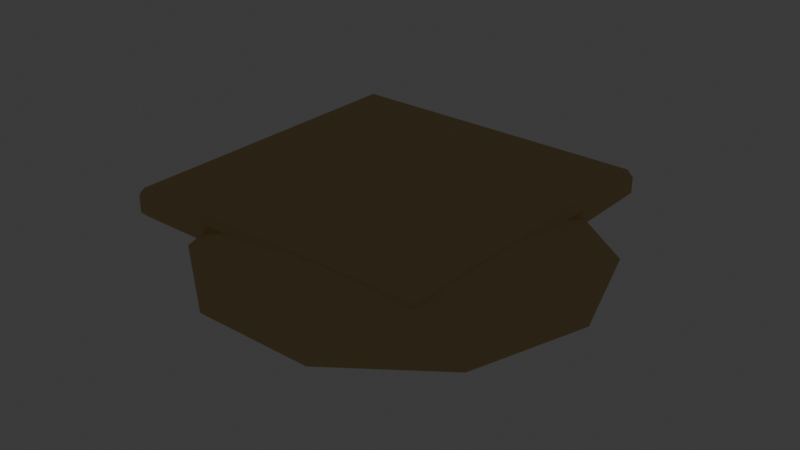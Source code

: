 # Source: source.blend  (saved by Blender 5.2.44; exported with 4.5.12 LTS)
import bpy
from mathutils import Matrix  # noqa: F401  (used for matrix-valued properties, if any)

bpy.ops.wm.read_factory_settings(use_empty=True)
scene = bpy.context.scene
scene.name = 'Scene'

# ---- collections
col_collection = bpy.data.collections.new('Collection'); scene.collection.children.link(col_collection)
col_ships_rowboat = bpy.data.collections.new('ships-rowboat'); scene.collection.children.link(col_ships_rowboat)
col_ships_dinghy = bpy.data.collections.new('ships-dinghy'); scene.collection.children.link(col_ships_dinghy)
col_ships_cutter = bpy.data.collections.new('ships-cutter'); scene.collection.children.link(col_ships_cutter)
col_ships_sloop = bpy.data.collections.new('ships-sloop'); scene.collection.children.link(col_ships_sloop)
col_ships_schooner = bpy.data.collections.new('ships-schooner'); scene.collection.children.link(col_ships_schooner)
col_ships_brig = bpy.data.collections.new('ships-brig'); scene.collection.children.link(col_ships_brig)
col_ships_frigate = bpy.data.collections.new('ships-frigate'); scene.collection.children.link(col_ships_frigate)
col_ships_galleon = bpy.data.collections.new('ships-galleon'); scene.collection.children.link(col_ships_galleon)
col_ships_carrack = bpy.data.collections.new('ships-carrack'); scene.collection.children.link(col_ships_carrack)
col_ships_junk = bpy.data.collections.new('ships-junk'); scene.collection.children.link(col_ships_junk)
col_ships_fishing_boat = bpy.data.collections.new('ships-fishing-boat'); scene.collection.children.link(col_ships_fishing_boat)
col_ships_paddle_steamer = bpy.data.collections.new('ships-paddle-steamer'); scene.collection.children.link(col_ships_paddle_steamer)
col_ships_ocean_steamer = bpy.data.collections.new('ships-ocean-steamer'); scene.collection.children.link(col_ships_ocean_steamer)
col_ships_ironclad = bpy.data.collections.new('ships-ironclad'); scene.collection.children.link(col_ships_ironclad)
col_submarines_diving_capsule = bpy.data.collections.new('submarines-diving-capsule'); scene.collection.children.link(col_submarines_diving_capsule)
col_submarines_research_sub = bpy.data.collections.new('submarines-research-sub'); scene.collection.children.link(col_submarines_research_sub)
col_submarines_tandem_sub = bpy.data.collections.new('submarines-tandem-sub'); scene.collection.children.link(col_submarines_tandem_sub)
col_submarines_torpedo_sub = bpy.data.collections.new('submarines-torpedo-sub'); scene.collection.children.link(col_submarines_torpedo_sub)
col_submarines_cargo_sub = bpy.data.collections.new('submarines-cargo-sub'); scene.collection.children.link(col_submarines_cargo_sub)
col_submarines_steampunk_sub = bpy.data.collections.new('submarines-steampunk-sub'); scene.collection.children.link(col_submarines_steampunk_sub)
col_coast_island = bpy.data.collections.new('coast-island'); scene.collection.children.link(col_coast_island)
col_coast_atoll = bpy.data.collections.new('coast-atoll'); scene.collection.children.link(col_coast_atoll)
col_coast_rocky_island = bpy.data.collections.new('coast-rocky-island'); scene.collection.children.link(col_coast_rocky_island)
col_coast_volcano = bpy.data.collections.new('coast-volcano'); scene.collection.children.link(col_coast_volcano)
col_coast_beach_straight = bpy.data.collections.new('coast-beach-straight'); scene.collection.children.link(col_coast_beach_straight)
col_coast_beach_corner = bpy.data.collections.new('coast-beach-corner'); scene.collection.children.link(col_coast_beach_corner)

# ---- materials (node trees are filled in below, after node groups)
mat_poly_surface = bpy.data.materials.new('poly.surface')
mat_poly_metal = bpy.data.materials.new('poly.metal')
mat_poly_glass = bpy.data.materials.new('poly.glass')
mat_poly_light = bpy.data.materials.new('poly.light')

# ---- material node trees
mat_poly_surface.use_nodes = True; mat_poly_surface.node_tree.nodes.clear()
_N = mat_poly_surface.node_tree.nodes; _L = mat_poly_surface.node_tree.links
n0 = _N.new('ShaderNodeBsdfPrincipled'); n0.name = 'Principled BSDF'; n0.location = (-200, 100)
n0.inputs[2].default_value = 0.8
n0.inputs[10].default_value = 0.005
n1 = _N.new('ShaderNodeOutputMaterial'); n1.name = 'Material Output'; n1.location = (200, 100)
n2 = _N.new('ShaderNodeVertexColor'); n2.name = 'Palette'; n2.location = (0, 0)
n2.layer_name = 'Color'
_L.new(n0.outputs[0], n1.inputs[0])
_L.new(n2.outputs[0], n0.inputs[0])
n1.is_active_output = True
mat_poly_metal.use_nodes = True; mat_poly_metal.node_tree.nodes.clear()
_N = mat_poly_metal.node_tree.nodes; _L = mat_poly_metal.node_tree.links
n0 = _N.new('ShaderNodeBsdfPrincipled'); n0.name = 'Principled BSDF'; n0.location = (-200, 100)
n0.inputs[1].default_value = 0.5
n0.inputs[2].default_value = 0.4
n0.inputs[10].default_value = 0.005
n1 = _N.new('ShaderNodeOutputMaterial'); n1.name = 'Material Output'; n1.location = (200, 100)
n2 = _N.new('ShaderNodeVertexColor'); n2.name = 'Palette'; n2.location = (0, 0)
n2.layer_name = 'Color'
_L.new(n0.outputs[0], n1.inputs[0])
_L.new(n2.outputs[0], n0.inputs[0])
n1.is_active_output = True
mat_poly_glass.use_nodes = True; mat_poly_glass.node_tree.nodes.clear()
_N = mat_poly_glass.node_tree.nodes; _L = mat_poly_glass.node_tree.links
n0 = _N.new('ShaderNodeBsdfPrincipled'); n0.name = 'Principled BSDF'; n0.location = (-200, 100)
n0.inputs[1].default_value = 0.25
n0.inputs[2].default_value = 0.22
n0.inputs[10].default_value = 0.005
n1 = _N.new('ShaderNodeOutputMaterial'); n1.name = 'Material Output'; n1.location = (200, 100)
n2 = _N.new('ShaderNodeVertexColor'); n2.name = 'Palette'; n2.location = (0, 0)
n2.layer_name = 'Color'
_L.new(n0.outputs[0], n1.inputs[0])
_L.new(n2.outputs[0], n0.inputs[0])
n1.is_active_output = True
mat_poly_light.use_nodes = True; mat_poly_light.node_tree.nodes.clear()
_N = mat_poly_light.node_tree.nodes; _L = mat_poly_light.node_tree.links
n0 = _N.new('ShaderNodeBsdfPrincipled'); n0.name = 'Principled BSDF'; n0.location = (-200, 100)
n0.inputs[10].default_value = 0.005
n0.inputs[28].default_value = 1.5
n1 = _N.new('ShaderNodeOutputMaterial'); n1.name = 'Material Output'; n1.location = (200, 100)
n2 = _N.new('ShaderNodeVertexColor'); n2.name = 'Palette'; n2.location = (0, 0)
n2.layer_name = 'Color'
_L.new(n0.outputs[0], n1.inputs[0])
_L.new(n2.outputs[0], n0.inputs[0])
_L.new(n2.outputs[0], n0.inputs[27])
n1.is_active_output = True

# ---- world
world_world = bpy.data.worlds.new('World'); scene.world = world_world
world_world.use_nodes = True; world_world.node_tree.nodes.clear()
_N = world_world.node_tree.nodes; _L = world_world.node_tree.links
n0 = _N.new('ShaderNodeOutputWorld'); n0.name = 'World Output'; n0.location = (200, 100)
n1 = _N.new('ShaderNodeBackground'); n1.name = 'Background'; n1.location = (-200, 100)
n1.inputs[0].default_value = (0.05088, 0.05088, 0.05088, 1.0)
_L.new(n1.outputs[0], n0.inputs[0])
n0.is_active_output = True
world_world.color = (0.05088, 0.05088, 0.05088)
world_world.sun_shadow_jitter_overblur = 0.0

# ---- meshes
me_coast_beach_corner__body = bpy.data.meshes.new('coast-beach-corner__body')
me_coast_beach_corner__body.from_pydata([(-1.923, 2.0, 0.077), (-1.923, 1.923, 0.0), (-2.0, 1.923, 0.077), (-1.923, -1.923, 0.0), (-1.923, -2.0, 0.077), (-2.0, -1.923, 0.077), (-1.923, 2.0, 0.273), (-2.0, 1.923, 0.273), (-1.923, 1.923, 0.35), (-1.923, -2.0, 0.273), (-1.923, -1.923, 0.35), (-2.0, -1.923, 0.273), (1.923, 2.0, 0.077), (2.0, 1.923, 0.077), (1.923, 1.923, 0.0), (1.923, -2.0, 0.077), (1.923, -1.923, 0.0), (2.0, -1.923, 0.077), (1.923, 2.0, 0.273), (1.923, 1.923, 0.35), (2.0, 1.923, 0.273), (1.923, -2.0, 0.273), (2.0, -1.923, 0.273), (1.923, -1.923, 0.35), (1.0, -1.0, -0.007), (2.1, -1.0, 0.01738), (1.89, -1.647, 0.01738), (1.34, -2.046, 0.01738), (0.6601, -2.046, 0.01738), (0.1101, -1.647, 0.01738), (-0.1, -1.0, 0.01738), (0.1101, -0.3534, 0.01738), (0.6601, 0.04616, 0.01738), (1.34, 0.04616, 0.01738), (1.89, -0.3534, 0.01738), (2.905, -1.0, 0.084), (2.541, -2.12, 0.084), (1.589, -2.812, 0.084), (0.4112, -2.812, 0.084), (-0.5414, -2.12, 0.084), (-0.9053, -1.0, 0.084), (-0.5414, 0.1199, 0.084), (0.4112, 0.812, 0.084), (1.589, 0.812, 0.084), (2.541, 0.1199, 0.084), (3.2, -1.0, 0.175), (2.78, -2.293, 0.175), (1.68, -3.092, 0.175), (0.3202, -3.092, 0.175), (-0.7798, -2.293, 0.175), (-1.2, -1.0, 0.175), (-0.7798, 0.2931, 0.175), (0.3202, 1.092, 0.175), (1.68, 1.092, 0.175), (2.78, 0.2931, 0.175), (2.905, -1.0, 0.266), (2.541, -2.12, 0.266), (1.589, -2.812, 0.266), (0.4112, -2.812, 0.266), (-0.5414, -2.12, 0.266), (-0.9053, -1.0, 0.266), (-0.5414, 0.1199, 0.266), (0.4112, 0.812, 0.266), (1.589, 0.812, 0.266), (2.541, 0.1199, 0.266), (2.1, -1.0, 0.3326), (1.89, -1.647, 0.3326), (1.34, -2.046, 0.3326), (0.6601, -2.046, 0.3326), (0.1101, -1.647, 0.3326), (-0.1, -1.0, 0.3326), (0.1101, -0.3534, 0.3326), (0.6601, 0.04616, 0.3326), (1.34, 0.04616, 0.3326), (1.89, -0.3534, 0.3326), (1.0, -1.0, 0.357)], [], [(0, 1, 2), (3, 4, 5), (6, 7, 8), (9, 10, 11), (12, 13, 14), (15, 16, 17), (18, 19, 20), (21, 22, 23), (6, 0, 2, 7), (1, 3, 5, 2), (4, 9, 11, 5), (10, 8, 7, 11), (18, 6, 8, 19), (9, 21, 23, 10), (22, 20, 19, 23), (12, 18, 20, 13), (21, 15, 17, 22), (16, 14, 13, 17), (0, 12, 14, 1), (15, 4, 3, 16), (6, 18, 12, 0), (2, 5, 11, 7), (14, 16, 3, 1), (21, 9, 4, 15), (8, 10, 23, 19), (20, 22, 17, 13), (24, 25, 26), (24, 26, 27), (24, 27, 28), (24, 28, 29), (24, 29, 30), (24, 30, 31), (24, 31, 32), (24, 32, 33), (24, 33, 34), (24, 34, 25), (25, 35, 36, 26), (26, 36, 37, 27), (27, 37, 38, 28), (28, 38, 39, 29), (29, 39, 40, 30), (30, 40, 41, 31), (31, 41, 42, 32), (32, 42, 43, 33), (33, 43, 44, 34), (34, 44, 35, 25), (35, 45, 46, 36), (36, 46, 47, 37), (37, 47, 48, 38), (38, 48, 49, 39), (39, 49, 50, 40), (40, 50, 51, 41), (41, 51, 52, 42), (42, 52, 53, 43), (43, 53, 54, 44), (44, 54, 45, 35), (45, 55, 56, 46), (46, 56, 57, 47), (47, 57, 58, 48), (48, 58, 59, 49), (49, 59, 60, 50), (50, 60, 61, 51), (51, 61, 62, 52), (52, 62, 63, 53), (53, 63, 64, 54), (54, 64, 55, 45), (55, 65, 66, 56), (56, 66, 67, 57), (57, 67, 68, 58), (58, 68, 69, 59), (59, 69, 70, 60), (60, 70, 71, 61), (61, 71, 72, 62), (62, 72, 73, 63), (63, 73, 74, 64), (64, 74, 65, 55), (75, 66, 65), (75, 67, 66), (75, 68, 67), (75, 69, 68), (75, 70, 69), (75, 71, 70), (75, 72, 71), (75, 73, 72), (75, 74, 73), (75, 65, 74)])
_ca = me_coast_beach_corner__body.color_attributes.new('Color', 'FLOAT_COLOR', 'CORNER')
_ca.data.foreach_set('color', [0.5972, 0.4342, 0.1946, 1.0, 0.5972, 0.4342, 0.1946, 1.0, 0.5972, 0.4342, 0.1946, 1.0, 0.5972, 0.4342, 0.1946, 1.0, 0.5972, 0.4342, 0.1946, 1.0, 0.5972, 0.4342, 0.1946, 1.0, 0.5972, 0.4342, 0.1946, 1.0, 0.5972, 0.4342, 0.1946, 1.0, 0.5972, 0.4342, 0.1946, 1.0, 0.5972, 0.4342, 0.1946, 1.0, 0.5972, 0.4342, 0.1946, 1.0, 0.5972, 0.4342, 0.1946, 1.0, 0.5972, 0.4342, 0.1946, 1.0, 0.5972, 0.4342, 0.1946, 1.0, 0.5972, 0.4342, 0.1946, 1.0, 0.5972, 0.4342, 0.1946, 1.0, 0.5972, 0.4342, 0.1946, 1.0, 0.5972, 0.4342, 0.1946, 1.0, 0.5972, 0.4342, 0.1946, 1.0, 0.5972, 0.4342, 0.1946, 1.0, 0.5972, 0.4342, 0.1946, 1.0, 0.5972, 0.4342, 0.1946, 1.0, 0.5972, 0.4342, 0.1946, 1.0, 0.5972, 0.4342, 0.1946, 1.0, 0.5972, 0.4342, 0.1946, 1.0, 0.5972, 0.4342, 0.1946, 1.0, 0.5972, 0.4342, 0.1946, 1.0, 0.5972, 0.4342, 0.1946, 1.0, 0.5972, 0.4342, 0.1946, 1.0, 0.5972, 0.4342, 0.1946, 1.0, 0.5972, 0.4342, 0.1946, 1.0, 0.5972, 0.4342, 0.1946, 1.0, 0.5972, 0.4342, 0.1946, 1.0, 0.5972, 0.4342, 0.1946, 1.0, 0.5972, 0.4342, 0.1946, 1.0, 0.5972, 0.4342, 0.1946, 1.0, 0.5972, 0.4342, 0.1946, 1.0, 0.5972, 0.4342, 0.1946, 1.0, 0.5972, 0.4342, 0.1946, 1.0, 0.5972, 0.4342, 0.1946, 1.0, 0.5972, 0.4342, 0.1946, 1.0, 0.5972, 0.4342, 0.1946, 1.0, 0.5972, 0.4342, 0.1946, 1.0, 0.5972, 0.4342, 0.1946, 1.0, 0.5972, 0.4342, 0.1946, 1.0, 0.5972, 0.4342, 0.1946, 1.0, 0.5972, 0.4342, 0.1946, 1.0, 0.5972, 0.4342, 0.1946, 1.0, 0.5972, 0.4342, 0.1946, 1.0, 0.5972, 0.4342, 0.1946, 1.0, 0.5972, 0.4342, 0.1946, 1.0, 0.5972, 0.4342, 0.1946, 1.0, 0.5972, 0.4342, 0.1946, 1.0, 0.5972, 0.4342, 0.1946, 1.0, 0.5972, 0.4342, 0.1946, 1.0, 0.5972, 0.4342, 0.1946, 1.0, 0.5972, 0.4342, 0.1946, 1.0, 0.5972, 0.4342, 0.1946, 1.0, 0.5972, 0.4342, 0.1946, 1.0, 0.5972, 0.4342, 0.1946, 1.0, 0.5972, 0.4342, 0.1946, 1.0, 0.5972, 0.4342, 0.1946, 1.0, 0.5972, 0.4342, 0.1946, 1.0, 0.5972, 0.4342, 0.1946, 1.0, 0.5972, 0.4342, 0.1946, 1.0, 0.5972, 0.4342, 0.1946, 1.0, 0.5972, 0.4342, 0.1946, 1.0, 0.5972, 0.4342, 0.1946, 1.0, 0.5972, 0.4342, 0.1946, 1.0, 0.5972, 0.4342, 0.1946, 1.0, 0.5972, 0.4342, 0.1946, 1.0, 0.5972, 0.4342, 0.1946, 1.0, 0.5972, 0.4342, 0.1946, 1.0, 0.5972, 0.4342, 0.1946, 1.0, 0.5972, 0.4342, 0.1946, 1.0, 0.5972, 0.4342, 0.1946, 1.0, 0.5972, 0.4342, 0.1946, 1.0, 0.5972, 0.4342, 0.1946, 1.0, 0.5972, 0.4342, 0.1946, 1.0, 0.5972, 0.4342, 0.1946, 1.0, 0.5972, 0.4342, 0.1946, 1.0, 0.5972, 0.4342, 0.1946, 1.0, 0.5972, 0.4342, 0.1946, 1.0, 0.5972, 0.4342, 0.1946, 1.0, 0.5972, 0.4342, 0.1946, 1.0, 0.5972, 0.4342, 0.1946, 1.0, 0.5972, 0.4342, 0.1946, 1.0, 0.5972, 0.4342, 0.1946, 1.0, 0.5972, 0.4342, 0.1946, 1.0, 0.5972, 0.4342, 0.1946, 1.0, 0.5972, 0.4342, 0.1946, 1.0, 0.5972, 0.4342, 0.1946, 1.0, 0.5972, 0.4342, 0.1946, 1.0, 0.5972, 0.4342, 0.1946, 1.0, 0.5972, 0.4342, 0.1946, 1.0, 0.5972, 0.4342, 0.1946, 1.0, 0.5972, 0.4342, 0.1946, 1.0, 0.5972, 0.4342, 0.1946, 1.0, 0.5972, 0.4342, 0.1946, 1.0, 0.5972, 0.4342, 0.1946, 1.0, 0.5972, 0.4342, 0.1946, 1.0, 0.5972, 0.4342, 0.1946, 1.0, 0.5972, 0.4342, 0.1946, 1.0, 0.5972, 0.4342, 0.1946, 1.0, 0.5972, 0.4342, 0.1946, 1.0, 0.5972, 0.4342, 0.1946, 1.0, 0.5972, 0.4342, 0.1946, 1.0, 0.5972, 0.4342, 0.1946, 1.0, 0.5972, 0.4342, 0.1946, 1.0, 0.5972, 0.4342, 0.1946, 1.0, 0.5972, 0.4342, 0.1946, 1.0, 0.5972, 0.4342, 0.1946, 1.0, 0.5972, 0.4342, 0.1946, 1.0, 0.5972, 0.4342, 0.1946, 1.0, 0.5972, 0.4342, 0.1946, 1.0, 0.5972, 0.4342, 0.1946, 1.0, 0.5972, 0.4342, 0.1946, 1.0, 0.5972, 0.4342, 0.1946, 1.0, 0.5972, 0.4342, 0.1946, 1.0, 0.5972, 0.4342, 0.1946, 1.0, 0.5972, 0.4342, 0.1946, 1.0, 0.5972, 0.4342, 0.1946, 1.0, 0.5972, 0.4342, 0.1946, 1.0, 0.5972, 0.4342, 0.1946, 1.0, 0.5972, 0.4342, 0.1946, 1.0, 0.5972, 0.4342, 0.1946, 1.0, 0.5972, 0.4342, 0.1946, 1.0, 0.5972, 0.4342, 0.1946, 1.0, 0.5972, 0.4342, 0.1946, 1.0, 0.5972, 0.4342, 0.1946, 1.0, 0.5972, 0.4342, 0.1946, 1.0, 0.5972, 0.4342, 0.1946, 1.0, 0.5972, 0.4342, 0.1946, 1.0, 0.5972, 0.4342, 0.1946, 1.0, 0.5972, 0.4342, 0.1946, 1.0, 0.5972, 0.4342, 0.1946, 1.0, 0.5972, 0.4342, 0.1946, 1.0, 0.5972, 0.4342, 0.1946, 1.0, 0.5972, 0.4342, 0.1946, 1.0, 0.5972, 0.4342, 0.1946, 1.0, 0.5972, 0.4342, 0.1946, 1.0, 0.5972, 0.4342, 0.1946, 1.0, 0.5972, 0.4342, 0.1946, 1.0, 0.5972, 0.4342, 0.1946, 1.0, 0.5972, 0.4342, 0.1946, 1.0, 0.5972, 0.4342, 0.1946, 1.0, 0.5972, 0.4342, 0.1946, 1.0, 0.5972, 0.4342, 0.1946, 1.0, 0.5972, 0.4342, 0.1946, 1.0, 0.5972, 0.4342, 0.1946, 1.0, 0.5972, 0.4342, 0.1946, 1.0, 0.5972, 0.4342, 0.1946, 1.0, 0.5972, 0.4342, 0.1946, 1.0, 0.5972, 0.4342, 0.1946, 1.0, 0.5972, 0.4342, 0.1946, 1.0, 0.5972, 0.4342, 0.1946, 1.0, 0.5972, 0.4342, 0.1946, 1.0, 0.5972, 0.4342, 0.1946, 1.0, 0.5972, 0.4342, 0.1946, 1.0, 0.5972, 0.4342, 0.1946, 1.0, 0.5972, 0.4342, 0.1946, 1.0, 0.5972, 0.4342, 0.1946, 1.0, 0.5972, 0.4342, 0.1946, 1.0, 0.5972, 0.4342, 0.1946, 1.0, 0.5972, 0.4342, 0.1946, 1.0, 0.5972, 0.4342, 0.1946, 1.0, 0.5972, 0.4342, 0.1946, 1.0, 0.5972, 0.4342, 0.1946, 1.0, 0.5972, 0.4342, 0.1946, 1.0, 0.5972, 0.4342, 0.1946, 1.0, 0.5972, 0.4342, 0.1946, 1.0, 0.5972, 0.4342, 0.1946, 1.0, 0.5972, 0.4342, 0.1946, 1.0, 0.5972, 0.4342, 0.1946, 1.0, 0.5972, 0.4342, 0.1946, 1.0, 0.5972, 0.4342, 0.1946, 1.0, 0.5972, 0.4342, 0.1946, 1.0, 0.5972, 0.4342, 0.1946, 1.0, 0.5972, 0.4342, 0.1946, 1.0, 0.5972, 0.4342, 0.1946, 1.0, 0.5972, 0.4342, 0.1946, 1.0, 0.5972, 0.4342, 0.1946, 1.0, 0.5972, 0.4342, 0.1946, 1.0, 0.5972, 0.4342, 0.1946, 1.0, 0.5972, 0.4342, 0.1946, 1.0, 0.5972, 0.4342, 0.1946, 1.0, 0.5972, 0.4342, 0.1946, 1.0, 0.5972, 0.4342, 0.1946, 1.0, 0.5972, 0.4342, 0.1946, 1.0, 0.5972, 0.4342, 0.1946, 1.0, 0.5972, 0.4342, 0.1946, 1.0, 0.5972, 0.4342, 0.1946, 1.0, 0.5972, 0.4342, 0.1946, 1.0, 0.5972, 0.4342, 0.1946, 1.0, 0.5972, 0.4342, 0.1946, 1.0, 0.5972, 0.4342, 0.1946, 1.0, 0.5972, 0.4342, 0.1946, 1.0, 0.5972, 0.4342, 0.1946, 1.0, 0.5972, 0.4342, 0.1946, 1.0, 0.5972, 0.4342, 0.1946, 1.0, 0.5972, 0.4342, 0.1946, 1.0, 0.5972, 0.4342, 0.1946, 1.0, 0.5972, 0.4342, 0.1946, 1.0, 0.5972, 0.4342, 0.1946, 1.0, 0.5972, 0.4342, 0.1946, 1.0, 0.5972, 0.4342, 0.1946, 1.0, 0.5972, 0.4342, 0.1946, 1.0, 0.5972, 0.4342, 0.1946, 1.0, 0.5972, 0.4342, 0.1946, 1.0, 0.5972, 0.4342, 0.1946, 1.0, 0.5972, 0.4342, 0.1946, 1.0, 0.5972, 0.4342, 0.1946, 1.0, 0.5972, 0.4342, 0.1946, 1.0, 0.5972, 0.4342, 0.1946, 1.0, 0.5972, 0.4342, 0.1946, 1.0, 0.5972, 0.4342, 0.1946, 1.0, 0.5972, 0.4342, 0.1946, 1.0, 0.5972, 0.4342, 0.1946, 1.0, 0.5972, 0.4342, 0.1946, 1.0, 0.5972, 0.4342, 0.1946, 1.0, 0.5972, 0.4342, 0.1946, 1.0, 0.5972, 0.4342, 0.1946, 1.0, 0.5972, 0.4342, 0.1946, 1.0, 0.5972, 0.4342, 0.1946, 1.0, 0.5972, 0.4342, 0.1946, 1.0, 0.5972, 0.4342, 0.1946, 1.0, 0.5972, 0.4342, 0.1946, 1.0, 0.5972, 0.4342, 0.1946, 1.0, 0.5972, 0.4342, 0.1946, 1.0, 0.5972, 0.4342, 0.1946, 1.0, 0.5972, 0.4342, 0.1946, 1.0, 0.5972, 0.4342, 0.1946, 1.0, 0.5972, 0.4342, 0.1946, 1.0, 0.5972, 0.4342, 0.1946, 1.0, 0.5972, 0.4342, 0.1946, 1.0, 0.5972, 0.4342, 0.1946, 1.0, 0.5972, 0.4342, 0.1946, 1.0, 0.5972, 0.4342, 0.1946, 1.0, 0.5972, 0.4342, 0.1946, 1.0, 0.5972, 0.4342, 0.1946, 1.0, 0.5972, 0.4342, 0.1946, 1.0, 0.5972, 0.4342, 0.1946, 1.0, 0.5972, 0.4342, 0.1946, 1.0, 0.5972, 0.4342, 0.1946, 1.0, 0.5972, 0.4342, 0.1946, 1.0, 0.5972, 0.4342, 0.1946, 1.0, 0.5972, 0.4342, 0.1946, 1.0, 0.5972, 0.4342, 0.1946, 1.0, 0.5972, 0.4342, 0.1946, 1.0, 0.5972, 0.4342, 0.1946, 1.0, 0.5972, 0.4342, 0.1946, 1.0, 0.5972, 0.4342, 0.1946, 1.0, 0.5972, 0.4342, 0.1946, 1.0, 0.5972, 0.4342, 0.1946, 1.0, 0.5972, 0.4342, 0.1946, 1.0, 0.5972, 0.4342, 0.1946, 1.0, 0.5972, 0.4342, 0.1946, 1.0, 0.5972, 0.4342, 0.1946, 1.0, 0.5972, 0.4342, 0.1946, 1.0, 0.5972, 0.4342, 0.1946, 1.0, 0.5972, 0.4342, 0.1946, 1.0, 0.5972, 0.4342, 0.1946, 1.0, 0.5972, 0.4342, 0.1946, 1.0, 0.5972, 0.4342, 0.1946, 1.0, 0.5972, 0.4342, 0.1946, 1.0, 0.5972, 0.4342, 0.1946, 1.0, 0.5972, 0.4342, 0.1946, 1.0, 0.5972, 0.4342, 0.1946, 1.0, 0.5972, 0.4342, 0.1946, 1.0, 0.5972, 0.4342, 0.1946, 1.0, 0.5972, 0.4342, 0.1946, 1.0, 0.5972, 0.4342, 0.1946, 1.0, 0.5972, 0.4342, 0.1946, 1.0, 0.5972, 0.4342, 0.1946, 1.0, 0.5972, 0.4342, 0.1946, 1.0, 0.5972, 0.4342, 0.1946, 1.0, 0.5972, 0.4342, 0.1946, 1.0, 0.5972, 0.4342, 0.1946, 1.0, 0.5972, 0.4342, 0.1946, 1.0, 0.5972, 0.4342, 0.1946, 1.0, 0.5972, 0.4342, 0.1946, 1.0, 0.5972, 0.4342, 0.1946, 1.0, 0.5972, 0.4342, 0.1946, 1.0, 0.5972, 0.4342, 0.1946, 1.0, 0.5972, 0.4342, 0.1946, 1.0, 0.5972, 0.4342, 0.1946, 1.0, 0.5972, 0.4342, 0.1946, 1.0, 0.5972, 0.4342, 0.1946, 1.0, 0.5972, 0.4342, 0.1946, 1.0, 0.5972, 0.4342, 0.1946, 1.0, 0.5972, 0.4342, 0.1946, 1.0, 0.5972, 0.4342, 0.1946, 1.0, 0.5972, 0.4342, 0.1946, 1.0, 0.5972, 0.4342, 0.1946, 1.0, 0.5972, 0.4342, 0.1946, 1.0, 0.5972, 0.4342, 0.1946, 1.0, 0.5972, 0.4342, 0.1946, 1.0, 0.5972, 0.4342, 0.1946, 1.0, 0.5972, 0.4342, 0.1946, 1.0, 0.5972, 0.4342, 0.1946, 1.0, 0.5972, 0.4342, 0.1946, 1.0, 0.5972, 0.4342, 0.1946, 1.0, 0.5972, 0.4342, 0.1946, 1.0, 0.5972, 0.4342, 0.1946, 1.0, 0.5972, 0.4342, 0.1946, 1.0, 0.5972, 0.4342, 0.1946, 1.0, 0.5972, 0.4342, 0.1946, 1.0, 0.5972, 0.4342, 0.1946, 1.0, 0.5972, 0.4342, 0.1946, 1.0, 0.5972, 0.4342, 0.1946, 1.0, 0.5972, 0.4342, 0.1946, 1.0, 0.5972, 0.4342, 0.1946, 1.0, 0.5972, 0.4342, 0.1946, 1.0, 0.5972, 0.4342, 0.1946, 1.0, 0.5972, 0.4342, 0.1946, 1.0, 0.5972, 0.4342, 0.1946, 1.0])
me_coast_beach_corner__body.materials.append(mat_poly_surface)
me_coast_beach_corner__body.materials.append(mat_poly_metal)
me_coast_beach_corner__body.materials.append(mat_poly_glass)
me_coast_beach_corner__body.materials.append(mat_poly_light)
me_coast_beach_corner__body.update()

# ---- objects
ob_coast_beach_corner = bpy.data.objects.new('coast-beach-corner', None)
ob_coast_beach_corner__body = bpy.data.objects.new('coast-beach-corner__body', me_coast_beach_corner__body)

# ---- transforms, parenting, visibility, modifiers, constraints
ob_coast_beach_corner.location = (0.0, 0.0, 0.0)
ob_coast_beach_corner__body.parent = ob_coast_beach_corner
ob_coast_beach_corner__body.location = (0.0, 0.0, 0.0)

# ---- collection membership
col_coast_beach_corner.objects.link(ob_coast_beach_corner)
col_coast_beach_corner.objects.link(ob_coast_beach_corner__body)

# ---- scene / render settings (as saved in the file)
scene.frame_start = 1; scene.frame_end = 250; scene.frame_set(1)
scene.render.engine = 'BLENDER_EEVEE_NEXT'
scene.render.fps = 30
scene.render.bake_bias = 0.0
scene.render.bake_samples = 0
scene.render.compositor_device = 'GPU'
scene.eevee.use_volume_custom_range = False
scene.eevee.fast_gi_thickness_near = 0.1
scene.eevee.fast_gi_thickness_far = 0.0
scene.eevee.ray_tracing_options.screen_trace_thickness = 0.1
bpy.context.view_layer.update()

# ---- added for rendering (the .blend has no active camera): camera
cam_auto = bpy.data.cameras.new('AutoCamera')
cam_auto.lens = 50.0
cam_auto.sensor_width = 36.0
cam_auto.clip_end = 1000.0
ob_auto_camera = bpy.data.objects.new('AutoCamera', cam_auto)
scene.collection.objects.link(ob_auto_camera)
ob_auto_camera.location = (7.34236, -8.63699, 5.56889)
ob_auto_camera.rotation_euler = (1.09748, -7.21219e-08, 0.694738)
scene.camera = ob_auto_camera
bpy.context.view_layer.update()
